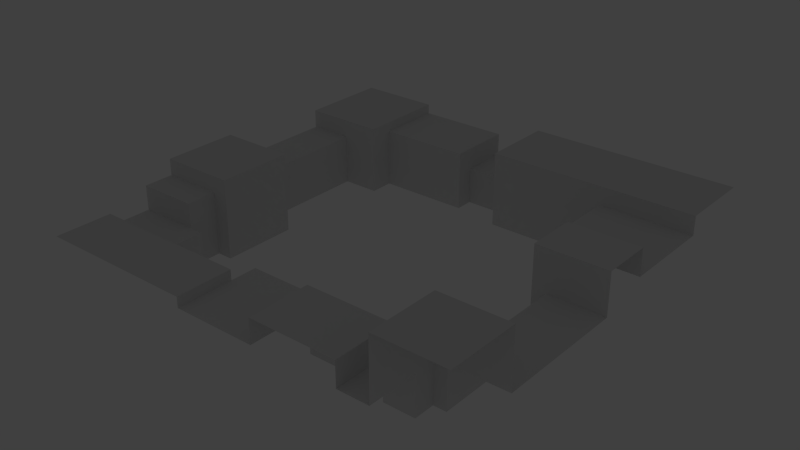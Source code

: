# Source: Jenga_back.blend  (saved by Blender 2.75.0; exported with 4.5.12 LTS)
import bpy
from mathutils import Matrix  # noqa: F401  (used for matrix-valued properties, if any)

bpy.ops.wm.read_factory_settings(use_empty=True)
scene = bpy.context.scene
scene.name = 'Scene'

# ---- collections
col_collection_1 = bpy.data.collections.new('Collection 1'); scene.collection.children.link(col_collection_1)
col_collection_3 = bpy.data.collections.new('Collection 3'); scene.collection.children.link(col_collection_3)
col_collection_3.hide_render = True
col_collection_3.hide_viewport = True

# ---- materials (node trees are filled in below, after node groups)
mat_material_003 = bpy.data.materials.new('Material.003')
mat_material_003.alpha_threshold = 0.0
mat_material_003.use_transparent_shadow = False
mat_material_003.roughness = 0.5
mat_material_001 = bpy.data.materials.new('Material.001')
mat_material_001.alpha_threshold = 0.0
mat_material_001.use_transparent_shadow = False
mat_material_001.roughness = 0.5
mat_material = bpy.data.materials.new('Material')
mat_material.alpha_threshold = 0.0
mat_material.use_transparent_shadow = False
mat_material.roughness = 0.5
mat_material_002 = bpy.data.materials.new('Material.002')
mat_material_002.alpha_threshold = 0.0
mat_material_002.use_transparent_shadow = False
mat_material_002.roughness = 0.5

# ---- material node trees

# ---- world
world_world = bpy.data.worlds.new('World'); scene.world = world_world
world_world.color = (0.05088, 0.05088, 0.05088)
world_world.use_sun_shadow = False
world_world.sun_shadow_jitter_overblur = 0.0
world_world.cycles.sampling_method = 'MANUAL'
world_world.cycles.sample_map_resolution = 256

# ---- lights
light_point = bpy.data.lights.new('Point', 'AREA')
light_point.transmission_factor = 0.0
light_point.energy = 78.54
light_point.shadow_buffer_clip_start = 0.5
light_point.shadow_soft_size = 0.1
light_point.shadow_maximum_resolution = 0.006
light_point.use_absolute_resolution = True
light_point.size = 0.1
light_point.size_y = 0.1
light_point.cycles.use_multiple_importance_sampling = False

# ---- meshes
me_tallboxes = bpy.data.meshes.new('TallBoxes')
me_tallboxes.from_pydata([(-3.051, -6.404, 0.3681), (1.0, -2.064, 0.4699), (1.0, -1.0, 1.0), (-4.53, 2.6, 0.2718), (-4.53, 1.56, -1.067), (-4.53, 1.56, 0.2718), (-8.301, -3.602, 1.213), (-4.53, 1.168, -1.067), (-6.531, 1.168, -1.067), (-4.53, 2.6, 1.092), (-6.531, 2.6, 1.092), (-6.531, 1.168, 1.092), (-4.53, 1.168, 1.092), (-8.301, -1.955, 0.7712), (-7.347, -1.955, 0.7712), (-7.347, -1.955, -1.067), (-7.007, -3.602, 1.213), (-7.007, -3.602, -1.067), (-6.673, -3.602, -1.067), (-6.673, -1.955, -1.067), (-8.301, -1.955, 1.816), (-8.301, -3.602, 1.816), (-6.673, -1.955, 1.816), (-6.673, -3.602, 1.816), (-1.168, -6.404, 0.3681), (-3.051, -5.054, -1.067), (-3.051, -5.054, 0.3681), (-1.168, -5.054, -1.067), (-3.051, -5.054, 1.246), (-1.168, -5.054, 1.246), (-3.051, -6.404, 1.246), (-1.168, -6.404, 1.246), (-1.168, -5.314, -1.067), (-1.168, -5.314, 0.3681), (-0.491, -6.404, 0.3681), (1.0, -2.064, 1.962), (-0.491, -5.314, -1.067), (-0.491, -5.314, 0.3681), (-0.2141, -4.859, 0.4699), (-0.2141, -2.064, -1.067), (-0.491, -4.859, -1.067), (-0.2141, -2.064, 0.4699), (1.0, -6.404, 2.532), (-0.491, -6.404, 2.532), (-0.2141, -1.0, 1.0), (1.0, -4.859, 2.532), (-0.491, -4.859, 2.532), (1.0, -1.0, 1.962), (-0.2141, -4.859, -1.067), (1.0, -4.859, 0.4699), (-0.5122, -1.0, 1.962), (-0.5122, -2.064, 1.962), (-0.5122, -2.064, -1.067), (-0.5122, -1.0, -1.067), (-0.5122, -1.0, 1.0)], [], [(44, 54, 50, 47, 2), (20, 22, 19, 15, 14, 13), (10, 11, 12, 9), (7, 12, 11, 8), (9, 12, 7, 4, 5, 3), (21, 23, 22, 20), (18, 23, 21, 6, 16, 17), (19, 22, 23, 18), (28, 30, 31, 29), (26, 28, 29, 27, 25), (35, 51, 52, 39, 41, 1), (32, 27, 29, 31, 24, 33), (37, 34, 43, 46, 40, 36), (42, 45, 46, 43), (38, 48, 40, 46, 45, 49), (50, 54, 53, 52, 51), (47, 50, 51, 35), (26, 0, 30, 28)])
_uv = me_tallboxes.uv_layers.new(name='UVMap')
_uv.uv.foreach_set('vector', [0.5177, 0.09423, 0.414, 0.09423, 0.414, 0.531, 0.9402, 0.531, 0.9402, 0.09423, 0.8498, 0.09462, 0.8498, 0.9856, 0.01737, 0.9856, 0.01737, 0.617, 0.5481, 0.617, 0.5481, 0.09462, 0.1072, 0.8805, 0.1072, 0.23, 0.8037, 0.23, 0.8037, 0.8805, 0.9535, 0.09328, 0.9535, 0.8653, 0.06939, 0.8653, 0.06939, 0.09328, 0.9409, 0.8492, 0.3375, 0.8492, 0.3375, 0.03973, 0.5028, 0.03973, 0.5028, 0.5416, 0.9409, 0.5416, 0.401, 0.2291, 0.9673, 0.2291, 0.9673, 0.9771, 0.401, 0.9771, 0.7701, 0.002692, 0.7701, 0.9979, 0.06176, 0.9979, 0.06176, 0.7896, 0.6247, 0.7896, 0.6247, 0.002692, 0.7528, 0.001316, 0.7528, 0.9994, 0.0005959, 0.9994, 0.0005959, 0.001316, 0.09171, 0.9997, 0.09171, 0.3864, 0.7468, 0.3864, 0.7468, 0.9997, 0.1047, 0.6487, 0.1047, 0.9854, 0.8836, 0.9854, 0.8836, 0.09813, 0.1047, 0.09813, 0.8575, 0.1008, 0.8575, 0.9661, 0.01475, 0.9661, 0.01475, 0.7956, 0.4424, 0.7956, 0.4424, 0.1008, 0.6178, 0.1048, 0.7284, 0.1048, 0.7284, 0.9588, 0.1522, 0.9588, 0.1522, 0.6347, 0.6178, 0.6347, 0.4008, 0.7365, 0.4008, 0.1054, 0.9996, 0.1054, 0.9996, 0.9994, 0.003516, 0.9994, 0.003516, 0.7365, 0.7973, 0.1296, 0.7973, 0.8316, 0.2784, 0.8316, 0.2784, 0.1296, 0.5702, 0.8435, 0.9952, 0.8435, 0.9952, 0.9997, 0.0002245, 0.9997, 0.0002245, 0.1589, 0.5702, 0.1589, 0.8808, 0.9449, 0.6088, 0.9449, 0.02409, 0.9449, 0.02409, 0.3476, 0.8808, 0.3476, 0.7328, 0.6264, 0.2066, 0.6264, 0.2066, 0.1432, 0.7328, 0.1432, 0.4057, 0.6552, 0.9872, 0.6552, 0.9872, 0.9833, 0.4057, 0.9833])
me_tallboxes.materials.append(mat_material_003)
me_tallboxes.use_remesh_preserve_volume = False
me_tallboxes.use_remesh_preserve_attributes = False
me_tallboxes.use_mirror_vertex_groups = False
me_tallboxes.update()
me_wideboxes = bpy.data.meshes.new('WideBoxes')
me_wideboxes.from_pydata([(-1.0, -1.0, -1.067), (-1.0, -1.0, 1.0), (-1.0, 1.0, -1.067), (-1.0, 1.0, 1.0), (1.0, -1.0, 1.0), (1.0, 1.0, 1.0), (-6.531, 2.6, 1.446), (-8.301, 0.642, 1.446), (-8.301, 0.642, 0.7712), (-6.531, 0.642, -1.067), (-7.347, 0.642, 0.7712), (-8.301, 2.6, 1.446), (-8.301, -3.602, 1.213), (-6.531, 0.642, 1.446), (-6.531, 1.168, -1.067), (-7.347, 0.642, -1.067), (-6.531, 2.6, 1.092), (-6.531, 1.168, 1.092), (-7.007, -3.602, 1.213), (-7.007, -3.602, -1.067), (-7.007, -4.257, -1.067), (-7.007, -4.257, 1.213), (-8.301, -4.257, 1.213), (-8.301, -4.257, 0.316), (-7.007, -4.257, 0.316), (-4.849, -5.17, -1.067), (-4.849, -5.17, 0.3681), (-4.849, -6.404, 0.3681), (-3.051, -5.054, -1.067), (-3.051, -5.054, 0.3681), (-3.051, -6.404, 0.3681), (-4.849, -4.587, 0.3681), (-4.849, -4.587, -1.067), (-3.051, -4.587, 0.3681), (-3.051, -4.587, -1.067), (-0.2141, -1.0, 1.0), (-0.5122, -1.0, -1.067), (-0.5122, -1.0, 1.0)], [], [(1, 3, 2, 0), (4, 5, 3, 1, 35), (17, 16, 6, 13, 9, 14), (19, 18, 21, 24, 20), (7, 13, 6, 11), (13, 7, 8, 10, 15, 9), (21, 22, 23, 24), (18, 12, 22, 21), (30, 29, 33, 31, 26, 27), (28, 34, 33, 29), (32, 31, 33, 34), (25, 26, 31, 32), (37, 1, 0, 36)])
_uv = me_wideboxes.uv_layers.new(name='UVMap')
_uv.uv.foreach_set('vector', [0.9999, 0.005181, 0.9999, 0.9998, 0.542, 0.9998, 0.542, 0.005182, 0.0002927, 0.2912, 0.497, 0.2912, 0.497, 0.9992, 0.0002928, 0.9992, 0.0002928, 0.721, 0.9293, 0.797, 0.9293, 0.2456, 0.9995, 0.2456, 0.9995, 0.9995, 0.5006, 0.9995, 0.5006, 0.797, 0.7106, 1.003, 0.7106, 0.2367, 0.9976, 0.2367, 0.9976, 0.5379, 0.9976, 1.003, 0.4994, 0.1233, 0.4994, 0.9986, 4.236e-05, 0.9986, 4.236e-05, 0.1233, 0.9997, 0.0008404, 0.9997, 0.6823, 0.8658, 0.6823, 0.8658, 0.3149, 0.5007, 0.3149, 0.5007, 0.0008404, 0.4997, 0.7223, 0.4997, 0.9992, 0.001, 0.9992, 0.0009999, 0.7223, 0.9995, 0.4131, 0.9995, 0.9992, 0.7099, 0.9992, 0.7099, 0.4131, 0.0002659, 0.2677, 0.3699, 0.2677, 0.4979, 0.2677, 0.4979, 1.0, 0.3381, 1.0, 0.0002659, 1.0, 0.5028, 0.316, 0.5028, 0.002084, 0.9996, 0.002085, 0.9996, 0.316, 0.9998, 0.9995, 0.5004, 0.9995, 0.5004, 0.004438, 0.9998, 0.004438, 0.5047, 0.5282, 0.9996, 0.5282, 0.9996, 1.001, 0.5047, 1.001, 0.9995, 0.7575, 0.9995, 0.9983, 0.5014, 0.9983, 0.5014, 0.7575])
me_wideboxes.materials.append(mat_material_001)
me_wideboxes.use_remesh_preserve_volume = False
me_wideboxes.use_remesh_preserve_attributes = False
me_wideboxes.use_mirror_vertex_groups = False
me_wideboxes.update()
me_longboxes = bpy.data.meshes.new('LongBoxes')
me_longboxes.from_pydata([(-1.0, 1.0, -1.067), (-1.0, 1.0, 1.0), (1.0, -2.064, 0.4699), (1.0, 1.0, 1.0), (1.0, 1.0, 1.683), (1.0, 2.6, 1.683), (-3.505, 1.0, -1.067), (-8.301, 0.642, 0.7712), (-3.505, 2.6, 1.683), (-3.505, 1.0, 1.683), (-7.347, 0.642, 0.7712), (-3.505, 2.6, 0.2718), (-3.505, 1.56, -1.067), (-3.505, 1.56, 0.2718), (-7.347, 0.642, -1.067), (-8.301, -1.955, 0.7712), (-7.347, -1.955, 0.7712), (-7.347, -1.955, -1.067), (-8.301, -5.17, 0.316), (-6.714, -5.17, 0.316), (-6.714, -5.17, -1.067), (-8.301, -5.17, 0.7427), (-8.301, -6.404, 0.7427), (-4.849, -6.404, 0.7427), (-4.849, -5.17, 0.7427), (-4.849, -5.17, -1.067), (-4.849, -5.17, 0.3681), (-4.849, -6.404, 0.3681), (-0.2141, -4.859, 0.4699), (-0.2141, -2.064, -1.067), (-0.2141, -2.064, 0.4699), (-0.2141, -4.859, -1.067), (1.0, -4.859, 0.4699)], [], [(4, 9, 6, 0, 1, 3), (6, 9, 8, 11, 13, 12), (10, 7, 15, 16), (5, 8, 9, 4), (14, 10, 16, 17), (21, 24, 26, 25, 20, 19, 18), (22, 23, 24, 21), (27, 26, 24, 23), (2, 30, 28, 32), (28, 30, 29, 31)])
_uv = me_longboxes.uv_layers.new(name='UVMap')
_uv.uv.foreach_set('vector', [0.5022, 0.9472, 0.5022, 0.03525, 0.9993, 0.03525, 0.9993, 0.5423, 0.6257, 0.5423, 0.6257, 0.9472, 0.9837, 0.9888, 0.5076, 0.9888, 0.5076, 0.3136, 0.7519, 0.3136, 0.7519, 0.7524, 0.9837, 0.7524, 0.4907, 0.001945, 0.004627, 0.001945, 0.004627, 0.9984, 0.4907, 0.9984, 0.4966, 0.997, 0.4966, 0.0008664, -8.356e-05, 0.0008664, -8.368e-05, 0.997, 0.9956, 0.04238, 0.5706, 0.04238, 0.5706, 0.992, 0.9956, 0.992, 0.9996, 0.03563, 0.9996, 0.9996, 0.9349, 0.9996, 0.687, 0.9996, 0.687, 0.4785, 0.9259, 0.4785, 0.9259, 0.03563, 0.4968, 0.9997, 0.4968, 0.0004415, 0.001296, 0.0004415, 0.001296, 0.9997, 0.9989, 1.0, 0.9989, 0.6165, 0.9403, 0.6165, 0.9403, 1.0, 0.4915, 0.008087, 0.0005633, 0.008087, 0.0005633, 0.9944, 0.4915, 0.9944, 0.9958, 1.0, 0.9958, 0.04047, 0.7355, 0.04047, 0.7355, 1.0])
me_longboxes.materials.append(mat_material)
me_longboxes.use_remesh_preserve_volume = False
me_longboxes.use_remesh_preserve_attributes = False
me_longboxes.use_mirror_vertex_groups = False
me_longboxes.update()
me_smallboxes = bpy.data.meshes.new('SmallBoxes')
me_smallboxes.from_pydata([(-3.505, 2.6, 0.2718), (-3.505, 1.56, -1.067), (-3.505, 1.56, 0.2718), (-4.53, 2.6, 0.2718), (-4.53, 1.56, -1.067), (-4.53, 1.56, 0.2718), (-7.007, -4.257, -1.067), (-8.301, -4.257, 0.316), (-7.007, -4.257, 0.316), (-8.301, -5.17, 0.316), (-6.714, -4.257, 0.316), (-6.714, -4.257, -1.067), (-6.714, -5.17, 0.316), (-6.714, -5.17, -1.067), (-1.168, -6.404, 0.3681), (-1.168, -5.314, -1.067), (-1.168, -5.314, 0.3681), (-0.491, -6.404, 0.3681), (-0.491, -5.314, -1.067), (-0.491, -5.314, 0.3681)], [], [(1, 2, 5, 4), (2, 0, 3, 5), (9, 12, 10, 8, 7), (11, 10, 12, 13), (6, 8, 10, 11), (16, 14, 17, 19), (15, 16, 19, 18)])
_uv = me_smallboxes.uv_layers.new(name='UVMap')
_uv.uv.foreach_set('vector', [0.9511, 0.9999, 0.9511, 0.005731, 0.0007738, 0.005731, 0.0007738, 0.9999, 0.6979, 0.004451, 0.001053, 0.004451, 0.001053, 0.9995, 0.6979, 0.9995, 0.9976, 0.9998, 0.0001472, 0.9998, 0.0001472, 0.171, 0.1842, 0.171, 0.9976, 0.171, 0.7705, 0.8008, 0.7705, 0.1085, 0.2431, 0.1085, 0.2431, 0.8008, 0.2401, 0.7989, 0.2401, 0.1057, 0.05989, 0.1057, 0.05989, 0.7989, 0.4019, 0.9994, 0.4019, 0.002447, 0.000325, 0.002447, 0.0003247, 0.9994, 0.999, 0.4219, 0.4395, 0.4219, 0.4395, 0.999, 0.999, 0.999])
me_smallboxes.materials.append(mat_material_002)
me_smallboxes.use_remesh_preserve_volume = False
me_smallboxes.use_remesh_preserve_attributes = False
me_smallboxes.use_mirror_vertex_groups = False
me_smallboxes.update()

# ---- objects
ob_tallboxes = bpy.data.objects.new('TallBoxes', me_tallboxes)
ob_wideboxes = bpy.data.objects.new('WideBoxes', me_wideboxes)
ob_longboxes = bpy.data.objects.new('LongBoxes', me_longboxes)
ob_smallboxes = bpy.data.objects.new('SmallBoxes', me_smallboxes)
ob_point = bpy.data.objects.new('Point', light_point)

# ---- transforms, parenting, visibility, modifiers, constraints
ob_tallboxes.location = (96.13, 44.12, 14.51)
ob_tallboxes.scale = (25.0, 25.0, 15.0)
ob_tallboxes.lineart.crease_threshold = 0.0
_m = ob_tallboxes.modifiers.new('EdgeSplit', 'EDGE_SPLIT')
_m.use_edge_angle = False
_m.use_edge_sharp = False
_m = ob_tallboxes.modifiers.new('Triangulate', 'TRIANGULATE')
ob_wideboxes.location = (96.13, 44.12, 14.51)
ob_wideboxes.scale = (25.0, 25.0, 15.0)
ob_wideboxes.lineart.crease_threshold = 0.0
_m = ob_wideboxes.modifiers.new('EdgeSplit', 'EDGE_SPLIT')
_m.use_edge_angle = False
_m.use_edge_sharp = False
_m = ob_wideboxes.modifiers.new('Triangulate', 'TRIANGULATE')
ob_longboxes.location = (96.13, 44.12, 14.51)
ob_longboxes.scale = (25.0, 25.0, 15.0)
ob_longboxes.lineart.crease_threshold = 0.0
_m = ob_longboxes.modifiers.new('EdgeSplit', 'EDGE_SPLIT')
_m.use_edge_angle = False
_m.use_edge_sharp = False
_m = ob_longboxes.modifiers.new('Triangulate', 'TRIANGULATE')
ob_smallboxes.location = (96.13, 44.12, 14.51)
ob_smallboxes.scale = (25.0, 25.0, 15.0)
ob_smallboxes.lineart.crease_threshold = 0.0
_m = ob_smallboxes.modifiers.new('EdgeSplit', 'EDGE_SPLIT')
_m.use_edge_angle = False
_m.use_edge_sharp = False
_m = ob_smallboxes.modifiers.new('Triangulate', 'TRIANGULATE')
ob_point.location = (-0.3789, -12.17, 84.2)
ob_point.lineart.crease_threshold = 0.0

# ---- collection membership
col_collection_1.objects.link(ob_tallboxes)
col_collection_1.objects.link(ob_wideboxes)
col_collection_1.objects.link(ob_longboxes)
col_collection_1.objects.link(ob_smallboxes)
col_collection_3.objects.link(ob_point)

# ---- scene / render settings (as saved in the file)
scene.frame_start = 1; scene.frame_end = 250; scene.frame_set(0)
scene.render.engine = 'BLENDER_EEVEE_NEXT'
scene.render.resolution_percentage = 50
scene.render.dither_intensity = 0.0
scene.cycles.use_denoising = False
scene.cycles.samples = 10
scene.cycles.sampling_pattern = 'TABULATED_SOBOL'
scene.cycles.light_sampling_threshold = 0.0
scene.cycles.use_adaptive_sampling = False
scene.cycles.use_light_tree = False
scene.cycles.blur_glossy = 0.0
scene.cycles.pixel_filter_type = 'GAUSSIAN'
scene.cycles.sample_clamp_indirect = 0.0
scene.view_settings.view_transform = 'Standard'
bpy.context.view_layer.update()

# ---- added for rendering (the .blend has no active camera): camera
cam_auto = bpy.data.cameras.new('AutoCamera')
cam_auto.lens = 50.0
cam_auto.sensor_width = 36.0
cam_auto.clip_end = 5327.59
ob_auto_camera = bpy.data.objects.new('AutoCamera', cam_auto)
scene.collection.objects.link(ob_auto_camera)
ob_auto_camera.location = (308.445, -367.72, 268.344)
ob_auto_camera.rotation_euler = (1.09748, -7.21219e-08, 0.694738)
scene.camera = ob_auto_camera
bpy.context.view_layer.update()
